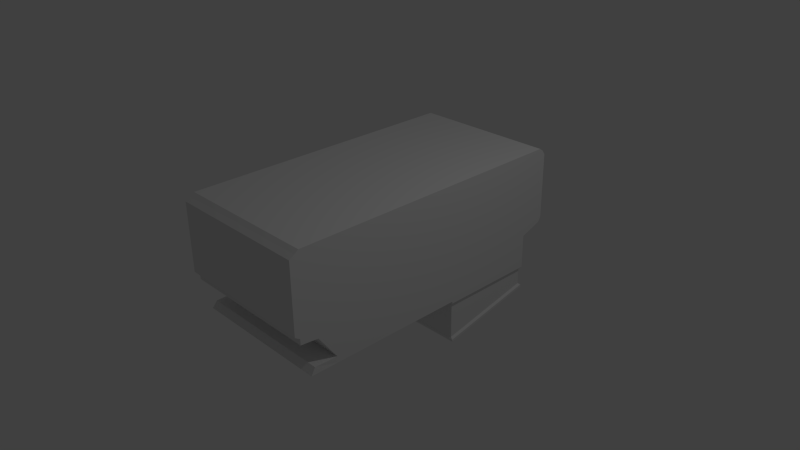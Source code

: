 # Source: receiver.blend  (saved by Blender 2.76.0; exported with 4.5.12 LTS)
import bpy
from mathutils import Matrix  # noqa: F401  (used for matrix-valued properties, if any)

bpy.ops.wm.read_factory_settings(use_empty=True)
scene = bpy.context.scene
scene.name = 'Scene'

# ---- collections
col_collection_1 = bpy.data.collections.new('Collection 1'); scene.collection.children.link(col_collection_1)

# ---- world
world_world = bpy.data.worlds.new('World'); scene.world = world_world
world_world.color = (0.05088, 0.05088, 0.05088)
world_world.use_sun_shadow = False
world_world.sun_shadow_jitter_overblur = 0.0
world_world.cycles.sampling_method = 'MANUAL'
world_world.cycles.sample_map_resolution = 256

# ---- cameras
cam_camera = bpy.data.cameras.new('Camera')
cam_camera.clip_end = 100.0
cam_camera.lens = 35.0
cam_camera.sensor_width = 32.0
cam_camera.sensor_height = 18.0
cam_camera.ortho_scale = 7.314
cam_camera.dof.focus_distance = 0.0
cam_camera.dof.aperture_fstop = 128.0

# ---- lights
light_lamp = bpy.data.lights.new('Lamp', 'POINT')
light_lamp.transmission_factor = 0.0
light_lamp.cutoff_distance = 30.0
light_lamp.energy = 100.0
light_lamp.shadow_buffer_clip_start = 1.001
light_lamp.shadow_soft_size = 0.1
light_lamp.shadow_maximum_resolution = 0.006
light_lamp.use_absolute_resolution = True
light_lamp.cycles.use_multiple_importance_sampling = False

# ---- meshes
me_cube_004 = bpy.data.meshes.new('Cube.004')
me_cube_004.from_pydata([(-1.0, -1.946, 0.08543), (-1.0, -1.944, 1.115), (-1.0, 2.09, 0.09023), (-1.0, 2.089, 1.121), (1.0, -1.946, 0.08543), (1.0, -1.944, 1.115), (1.0, 2.09, 0.09023), (1.0, 2.089, 1.121), (-1.0, 1.86, 0.008079), (-1.0, -1.946, 0.003276), (1.0, -1.946, 0.003276), (1.0, 1.86, 0.008079), (-1.0, -2.012, 1.071), (-1.0, -2.014, 0.1302), (-1.0, -1.946, 0.08543), (1.0, -1.944, 1.115), (-1.0, 2.13, 0.1525), (-1.0, 2.129, 1.059), (1.0, 2.13, 0.1525), (1.0, 2.129, 1.059), (1.0, -2.014, 0.1302), (1.0, -2.012, 1.071), (-1.0, -1.889, 1.155), (-1.0, 2.034, 1.161), (1.0, -1.889, 1.155), (1.0, 2.034, 1.161), (-1.0, 1.788, -0.01595), (-1.0, -1.704, -0.02076), (1.0, -1.704, -0.02076), (1.0, 1.788, -0.01595), (-1.0, 1.788, -0.3695), (-1.0, -1.456, -0.3743), (1.0, -1.456, -0.3743), (1.0, 1.788, -0.3695), (-1.0, 1.788, -0.4577), (-1.0, -1.456, -0.4625), (1.0, -1.456, -0.4625), (1.0, 1.788, -0.4577), (-0.9897, -1.767, -0.3748), (0.9897, -1.767, -0.3748), (-1.0, -1.83, -0.4631), (1.0, -1.83, -0.4631), (-1.0, 1.86, 0.008079), (1.0, 1.86, 0.008079), (-1.0, 0.4244, -0.4601), (0.0, 1.788, -0.4577), (1.0, 0.4244, -0.4601), (0.0, -1.456, -0.4625), (0.0, 0.4244, -0.4601), (-1.0, 1.788, -0.486), (1.0, 1.788, -0.486), (-1.0, 0.4245, -0.4884), (0.0, 1.788, -0.486), (1.0, 0.4245, -0.4884), (0.0, 0.4245, -0.4884), (-0.9656, 1.765, -0.5236), (0.9656, 1.765, -0.5236), (-0.9656, 0.448, -0.5259), (0.0, 1.765, -0.5236), (0.9656, 0.448, -0.5259), (0.0, 0.448, -0.5259), (-0.9656, 1.765, -0.7488), (0.9656, 1.765, -0.7488), (-0.9656, 0.4484, -1.019), (0.0, 1.765, -0.7488), (0.9656, 0.4484, -1.019), (0.0, 0.4484, -1.019), (-0.9926, 1.794, -0.7696), (0.9926, 1.794, -0.7696), (-0.9926, 0.4408, -1.047), (0.0, 1.794, -0.7696), (0.9926, 0.4408, -1.047), (0.0, 0.4408, -1.047), (-0.9926, 1.801, -0.8021), (0.9926, 1.801, -0.8021), (-0.9926, 0.4475, -1.08), (0.0, 1.801, -0.8021), (0.9926, 0.4475, -1.08), (0.0, 0.4475, -1.08)], [(0, 14), (5, 15)], [(1, 3, 2, 0), (3, 7, 19, 17), (7, 5, 4, 6), (1, 0, 13, 12), (4, 0, 9, 10), (7, 3, 23, 25), (10, 9, 27, 28), (6, 4, 10, 11), (0, 2, 8, 9), (2, 6, 11, 8), (21, 12, 13, 20), (17, 19, 18, 16), (2, 3, 17, 16), (7, 6, 18, 19), (6, 2, 16, 18), (0, 4, 20, 13), (5, 1, 12, 21), (4, 5, 21, 20), (24, 25, 23, 22), (5, 7, 25, 24), (3, 1, 22, 23), (1, 5, 24, 22), (29, 28, 32, 33), (8, 11, 29, 26), (11, 10, 28, 29), (9, 8, 26, 27), (32, 31, 38, 39), (27, 26, 30, 31), (28, 27, 31, 32), (26, 29, 33, 30), (34, 45, 52, 49), (30, 33, 37, 45, 34), (33, 32, 36, 46, 37), (31, 30, 34, 44, 35), (39, 38, 40, 41), (31, 35, 40, 38), (36, 32, 39, 41), (35, 47, 36, 41, 40), (11, 8, 42, 43), (47, 48, 46, 36), (35, 44, 48, 47), (46, 48, 54, 53), (54, 51, 57, 60), (49, 52, 58, 55), (44, 34, 49, 51), (48, 44, 51, 54), (37, 46, 53, 50), (45, 37, 50, 52), (57, 55, 61, 63), (59, 60, 66, 65), (52, 50, 56, 58), (50, 53, 59, 56), (53, 54, 60, 59), (51, 49, 55, 57), (64, 62, 68, 70), (66, 63, 69, 72), (55, 58, 64, 61), (60, 57, 63, 66), (58, 56, 62, 64), (56, 59, 65, 62), (69, 67, 73, 75), (71, 72, 78, 77), (62, 65, 71, 68), (65, 66, 72, 71), (63, 61, 67, 69), (61, 64, 70, 67), (78, 76, 74, 77), (75, 73, 76, 78), (67, 70, 76, 73), (72, 69, 75, 78), (70, 68, 74, 76), (68, 71, 77, 74)])
me_cube_004.use_remesh_preserve_volume = False
me_cube_004.use_remesh_preserve_attributes = False
me_cube_004.use_mirror_x = True
me_cube_004.update()

# ---- objects
ob_receiver = bpy.data.objects.new('Receiver', me_cube_004)
ob_lamp = bpy.data.objects.new('Lamp', light_lamp)
ob_camera = bpy.data.objects.new('Camera', cam_camera)

# ---- transforms, parenting, visibility, modifiers, constraints
ob_receiver.location = (0.0, 0.0, 0.0)
ob_receiver.lineart.crease_threshold = 0.0
ob_receiver.use_mesh_mirror_x = True
ob_lamp.location = (4.076, 1.005, 5.904)
ob_lamp.rotation_euler = (0.6503, 0.05522, 1.866)
ob_lamp.lock_rotations_4d = False
ob_lamp.empty_display_type = 'ARROWS'
ob_lamp.color = (0.0, 0.0, 0.0, 0.0)
ob_lamp.lineart.crease_threshold = 0.0
ob_camera.location = (7.481, -6.508, 5.344)
ob_camera.rotation_euler = (1.109, 0.01082, 0.8149)
ob_camera.lock_rotations_4d = False
ob_camera.empty_display_type = 'ARROWS'
ob_camera.color = (0.0, 0.0, 0.0, 0.0)
ob_camera.display_type = 'WIRE'
ob_camera.lineart.crease_threshold = 0.0

# ---- collection membership
col_collection_1.objects.link(ob_receiver)
col_collection_1.objects.link(ob_lamp)
col_collection_1.objects.link(ob_camera)

# ---- scene / render settings (as saved in the file)
scene.camera = ob_camera
scene.frame_start = 1; scene.frame_end = 250; scene.frame_set(0)
scene.render.engine = 'BLENDER_EEVEE_NEXT'
scene.render.resolution_percentage = 50
scene.render.dither_intensity = 0.0
scene.cycles.use_denoising = False
scene.cycles.samples = 10
scene.cycles.sampling_pattern = 'TABULATED_SOBOL'
scene.cycles.light_sampling_threshold = 0.0
scene.cycles.use_adaptive_sampling = False
scene.cycles.use_light_tree = False
scene.cycles.blur_glossy = 0.0
scene.cycles.pixel_filter_type = 'GAUSSIAN'
scene.cycles.sample_clamp_indirect = 0.0
scene.view_settings.view_transform = 'Standard'
bpy.context.view_layer.update()
